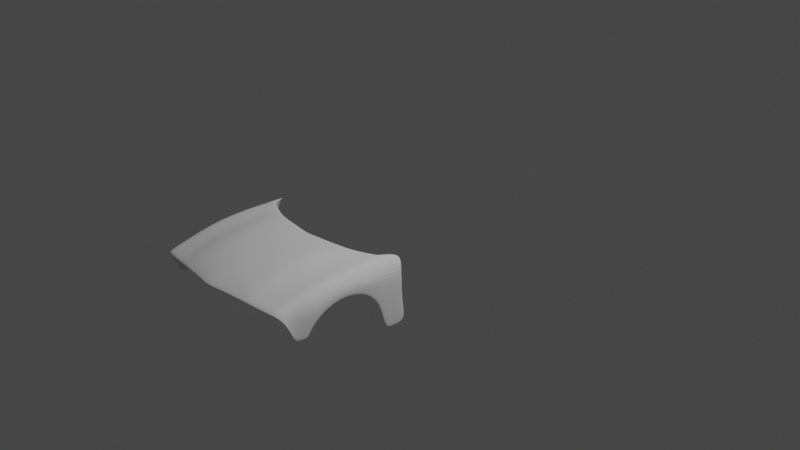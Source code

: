 # Source: dod1.blend  (saved by Blender 2.90.8; exported with 4.5.12 LTS)
import bpy
from mathutils import Matrix  # noqa: F401  (used for matrix-valued properties, if any)

bpy.ops.wm.read_factory_settings(use_empty=True)
scene = bpy.context.scene
scene.name = 'Scene'

# ---- collections
col_collection = bpy.data.collections.new('Collection'); scene.collection.children.link(col_collection)
col_reference = bpy.data.collections.new('reference'); scene.collection.children.link(col_reference)
col_body = bpy.data.collections.new('body'); scene.collection.children.link(col_body)

# ---- world
world_world = bpy.data.worlds.new('World'); scene.world = world_world
world_world.use_nodes = True; world_world.node_tree.nodes.clear()
_N = world_world.node_tree.nodes; _L = world_world.node_tree.links
n0 = _N.new('ShaderNodeOutputWorld'); n0.name = 'World Output'; n0.location = (300, 300)
n1 = _N.new('ShaderNodeBackground'); n1.name = 'Background'; n1.location = (10, 300)
n1.inputs[0].default_value = (0.05088, 0.05088, 0.05088, 1.0)
_L.new(n1.outputs[0], n0.inputs[0])
n0.is_active_output = True
world_world.color = (0.05088, 0.05088, 0.05088)
world_world.use_sun_shadow = False
world_world.sun_shadow_jitter_overblur = 0.0

# ---- cameras
cam_camera = bpy.data.cameras.new('Camera')
cam_camera.clip_end = 100.0
cam_camera.ortho_scale = 7.314

# ---- lights
light_light = bpy.data.lights.new('Light', 'POINT')
light_light.transmission_factor = 0.0
light_light.energy = 1000.0
light_light.shadow_soft_size = 0.1
light_light.shadow_maximum_resolution = 0.006
light_light.use_absolute_resolution = True

# ---- meshes
me_plane = bpy.data.meshes.new('Plane')
me_plane.from_pydata([(0.0, -1.239, 0.2739), (0.7508, -2.219, 0.1106), (0.7819, -1.044, 0.2424), (0.7508, -0.9768, 0.235), (0.0, -2.33, 0.1404), (0.0, -1.173, 0.2516), (0.4342, -1.188, 0.2739), (0.4963, -2.257, 0.1278), (0.4368, -1.119, 0.2516), (0.08949, -1.229, 0.2739), (0.09003, -1.162, 0.2516), (0.09826, -2.316, 0.1404), (0.1292, -2.311, 0.1404), (0.1766, -1.219, 0.2739), (0.1777, -1.151, 0.2516), (0.5269, -2.252, 0.1207), (0.5814, -1.127, 0.2514), (0.5697, -1.059, 0.235), (0.7518, -2.178, 0.1328), (0.0, -2.292, 0.1626), (0.4969, -2.218, 0.1501), (0.09708, -2.278, 0.1626), (0.1247, -2.274, 0.1626), (0.5272, -2.213, 0.143), (0.7336, -2.221, 0.1106), (0.764, -1.051, 0.2424), (0.7346, -0.9842, 0.2396), (0.7346, -2.181, 0.1328), (0.7559, -2.024, 0.1667), (0.0, -2.149, 0.2102), (0.4302, -2.087, 0.2071), (0.08683, -2.137, 0.2102), (0.1714, -2.125, 0.2102), (0.5435, -2.065, 0.173), (0.7386, -2.028, 0.1667), (0.7689, -1.534, 0.2409), (0.0, -1.694, 0.2813), (0.4322, -1.638, 0.2813), (0.08816, -1.683, 0.2813), (0.174, -1.672, 0.2813), (0.5721, -1.594, 0.2413), (0.7513, -1.54, 0.2409), (0.7624, -1.779, 0.2162), (0.0, -1.922, 0.2566), (0.4312, -1.863, 0.2566), (0.0875, -1.91, 0.2566), (0.1727, -1.898, 0.2566), (0.5675, -1.828, 0.2166), (0.7449, -1.784, 0.2162), (0.7754, -1.289, 0.2502), (0.0, -1.467, 0.2905), (0.4332, -1.413, 0.2905), (0.08883, -1.456, 0.2905), (0.1753, -1.445, 0.2905), (0.5768, -1.361, 0.2506), (0.7576, -1.295, 0.2502), (0.8155, -2.199, 0.1021), (0.8513, -1.038, 0.225), (0.8584, -0.7652, 0.2316), (0.8164, -2.172, 0.1243), (0.8205, -2.018, 0.1582), (0.8403, -1.528, 0.2324), (0.8338, -1.773, 0.2077), (0.8448, -1.283, 0.2416), (0.8848, -2.143, 0.04698), (0.9207, -1.085, 0.1037), (0.9278, -0.8313, 0.1104), (0.8752, -2.114, 0.05485), (0.8751, -2.02, 0.06868), (0.9097, -1.518, 0.165), (0.9032, -1.757, 0.1195), (0.9142, -1.298, 0.1376), (0.8848, -2.05, -0.1783), (0.9207, -1.065, -0.04078), (0.9278, -0.8215, -0.04636), (0.8858, -2.018, -0.1904), (0.8899, -1.965, -0.07569), (0.9207, -0.9695, -0.2416), (0.9032, -1.874, 0.02521), (0.9142, -1.188, 0.07633), (0.9278, -0.824, -0.2325), (0.9206, -0.9259, -0.4686), (0.9279, -0.7744, -0.4709), (0.9093, -1.527, 0.06355), (0.9045, -1.688, 0.02484), (0.9127, -1.385, 0.04069), (0.9175, -1.144, -0.1128), (0.8916, -1.91, -0.1999), (0.8946, -1.876, -0.1202), (0.9175, -1.084, -0.2381), (0.9045, -1.794, -0.03296), (0.9127, -1.262, -0.00479), (0.9174, -1.031, -0.4757)], [], [(25, 2, 3, 26), (55, 49, 2, 25), (53, 51, 6, 13), (13, 6, 8, 14), (0, 9, 10, 5), (50, 52, 9, 0), (9, 13, 14, 10), (52, 53, 13, 9), (51, 54, 16, 6), (6, 16, 17, 8), (7, 15, 23, 20), (11, 12, 22, 21), (4, 11, 21, 19), (12, 7, 20, 22), (24, 1, 18, 27), (15, 24, 27, 23), (54, 55, 25, 16), (16, 25, 26, 17), (23, 27, 34, 33), (20, 23, 33, 30), (21, 22, 32, 31), (19, 21, 31, 29), (22, 20, 30, 32), (27, 18, 28, 34), (47, 48, 41, 40), (44, 47, 40, 37), (45, 46, 39, 38), (43, 45, 38, 36), (46, 44, 37, 39), (48, 42, 35, 41), (34, 28, 42, 48), (32, 30, 44, 46), (29, 31, 45, 43), (31, 32, 46, 45), (30, 33, 47, 44), (33, 34, 48, 47), (40, 41, 55, 54), (37, 40, 54, 51), (38, 39, 53, 52), (36, 38, 52, 50), (39, 37, 51, 53), (41, 35, 49, 55), (28, 18, 59, 60), (3, 2, 57, 58), (49, 35, 61, 63), (42, 28, 60, 62), (18, 1, 56, 59), (35, 42, 62, 61), (2, 49, 63, 57), (63, 61, 69, 71), (61, 62, 70, 69), (59, 56, 64, 67), (58, 57, 65, 66), (62, 60, 68, 70), (60, 59, 67, 68), (57, 63, 71, 65), (74, 73, 77, 80), (80, 77, 81, 82), (67, 64, 72, 75), (66, 65, 73, 74), (70, 68, 76, 78), (68, 67, 75, 76), (65, 71, 79, 73), (73, 79, 91, 86), (79, 71, 85, 91), (71, 69, 83, 85), (78, 76, 88, 90), (70, 78, 90, 84), (81, 77, 89, 92), (77, 73, 86, 89), (69, 70, 84, 83), (76, 75, 87, 88)])
_uv = me_plane.uv_layers.new(name='UVMap')
_uv.uv.foreach_set('vector', [0.9877, 0.942, 1.0, 0.942, 1.0, 1.0, 0.9883, 1.0, 0.9878, 0.745, 1.0, 0.745, 1.0, 0.942, 0.9877, 0.942, 0.6078, 0.745, 0.7665, 0.745, 0.7613, 0.942, 0.6063, 0.942, 0.6063, 0.942, 0.7613, 0.942, 0.7731, 1.0, 0.6111, 1.0, 0.5, 0.942, 0.5539, 0.942, 0.5563, 1.0, 0.5, 1.0, 0.5, 0.745, 0.5546, 0.745, 0.5539, 0.942, 0.5, 0.942, 0.5539, 0.942, 0.6063, 0.942, 0.6111, 1.0, 0.5563, 1.0, 0.5546, 0.745, 0.6078, 0.745, 0.6063, 0.942, 0.5539, 0.942, 0.7665, 0.745, 0.8644, 0.745, 0.8623, 0.942, 0.7613, 0.942, 0.7613, 0.942, 0.8623, 0.942, 0.8691, 1.0, 0.7731, 1.0, 0.8305, 0.0, 0.8509, 0.0, 0.8503, 0.02979, 0.8301, 0.02979, 0.5654, -4.435e-08, 0.586, -1.591e-07, 0.5828, 0.02979, 0.5644, 0.02979, 0.5, 0.0, 0.5654, -4.435e-08, 0.5644, 0.02979, 0.5, 0.02979, 0.586, -1.591e-07, 0.8305, 0.0, 0.8301, 0.02979, 0.5828, 0.02979, 0.9886, 0.0, 1.0, 0.0, 1.0, 0.02979, 0.9885, 0.02979, 0.8509, 0.0, 0.9886, 0.0, 0.9885, 0.02979, 0.8503, 0.02979, 0.8644, 0.745, 0.9878, 0.745, 0.9877, 0.942, 0.8623, 0.942, 0.8623, 0.942, 0.9877, 0.942, 0.9883, 1.0, 0.8691, 1.0, 0.8503, 0.02979, 0.9885, 0.02979, 0.9884, 0.1539, 0.8578, 0.1539, 0.8301, 0.02979, 0.8503, 0.02979, 0.8578, 0.1539, 0.782, 0.1539, 0.5644, 0.02979, 0.5828, 0.02979, 0.6123, 0.1539, 0.5569, 0.1539, 0.5, 0.02979, 0.5644, 0.02979, 0.5569, 0.1539, 0.5, 0.1539, 0.5828, 0.02979, 0.8301, 0.02979, 0.782, 0.1539, 0.6123, 0.1539, 0.9885, 0.02979, 1.0, 0.02979, 1.0, 0.1539, 0.9884, 0.1539, 0.8687, 0.351, 0.9882, 0.351, 0.988, 0.548, 0.8666, 0.548, 0.7768, 0.351, 0.8687, 0.351, 0.8666, 0.548, 0.7717, 0.548, 0.5561, 0.351, 0.6108, 0.351, 0.6093, 0.548, 0.5554, 0.548, 0.5, 0.351, 0.5561, 0.351, 0.5554, 0.548, 0.5, 0.548, 0.6108, 0.351, 0.7768, 0.351, 0.7717, 0.548, 0.6093, 0.548, 0.9882, 0.351, 1.0, 0.351, 1.0, 0.548, 0.988, 0.548, 0.9884, 0.1539, 1.0, 0.1539, 1.0, 0.351, 0.9882, 0.351, 0.6123, 0.1539, 0.782, 0.1539, 0.7768, 0.351, 0.6108, 0.351, 0.5, 0.1539, 0.5569, 0.1539, 0.5561, 0.351, 0.5, 0.351, 0.5569, 0.1539, 0.6123, 0.1539, 0.6108, 0.351, 0.5561, 0.351, 0.782, 0.1539, 0.8578, 0.1539, 0.8687, 0.351, 0.7768, 0.351, 0.8578, 0.1539, 0.9884, 0.1539, 0.9882, 0.351, 0.8687, 0.351, 0.8666, 0.548, 0.988, 0.548, 0.9878, 0.745, 0.8644, 0.745, 0.7717, 0.548, 0.8666, 0.548, 0.8644, 0.745, 0.7665, 0.745, 0.5554, 0.548, 0.6093, 0.548, 0.6078, 0.745, 0.5546, 0.745, 0.5, 0.548, 0.5554, 0.548, 0.5546, 0.745, 0.5, 0.745, 0.6093, 0.548, 0.7717, 0.548, 0.7665, 0.745, 0.6078, 0.745, 0.988, 0.548, 1.0, 0.548, 1.0, 0.745, 0.9878, 0.745, 1.0, 0.1539, 1.0, 0.02979, 1.0, 0.02979, 1.0, 0.1539, 1.0, 1.0, 1.0, 0.942, 1.0, 0.942, 1.0, 1.0, 1.0, 0.745, 1.0, 0.548, 1.0, 0.548, 1.0, 0.745, 1.0, 0.351, 1.0, 0.1539, 1.0, 0.1539, 1.0, 0.351, 1.0, 0.02979, 1.0, 0.0, 1.0, 0.0, 1.0, 0.02979, 1.0, 0.548, 1.0, 0.351, 1.0, 0.351, 1.0, 0.548, 1.0, 0.942, 1.0, 0.745, 1.0, 0.745, 1.0, 0.942, 1.0, 0.745, 1.0, 0.548, 1.0, 0.548, 1.0, 0.745, 1.0, 0.548, 1.0, 0.351, 1.0, 0.351, 1.0, 0.548, 1.0, 0.02979, 1.0, 0.0, 1.0, 0.0, 1.0, 0.02979, 1.0, 1.0, 1.0, 0.942, 1.0, 0.942, 1.0, 1.0, 1.0, 0.351, 1.0, 0.1539, 1.0, 0.1539, 1.0, 0.351, 1.0, 0.1539, 1.0, 0.02979, 1.0, 0.02979, 1.0, 0.1539, 1.0, 0.942, 1.0, 0.745, 1.0, 0.745, 1.0, 0.942, 1.0, 1.0, 1.0, 0.942, 1.0, 0.942, 1.0, 1.0, 1.0, 1.0, 1.0, 0.942, 1.0, 0.942, 1.0, 1.0, 1.0, 0.02979, 1.0, 0.0, 1.0, 0.0, 1.0, 0.02979, 1.0, 1.0, 1.0, 0.942, 1.0, 0.942, 1.0, 1.0, 1.0, 0.351, 1.0, 0.1539, 1.0, 0.1539, 1.0, 0.351, 1.0, 0.1539, 1.0, 0.02979, 1.0, 0.02979, 1.0, 0.1539, 1.0, 0.942, 1.0, 0.745, 1.0, 0.745, 1.0, 0.942, 1.0, 0.942, 1.0, 0.745, 1.0, 0.745, 1.0, 0.942, 1.0, 0.745, 1.0, 0.745, 1.0, 0.745, 1.0, 0.745, 1.0, 0.745, 1.0, 0.548, 1.0, 0.548, 1.0, 0.745, 1.0, 0.351, 1.0, 0.1539, 1.0, 0.1539, 1.0, 0.351, 1.0, 0.351, 1.0, 0.351, 1.0, 0.351, 1.0, 0.351, 1.0, 0.942, 1.0, 0.942, 1.0, 0.942, 1.0, 0.942, 1.0, 0.942, 1.0, 0.942, 1.0, 0.942, 1.0, 0.942, 1.0, 0.548, 1.0, 0.351, 1.0, 0.351, 1.0, 0.548, 1.0, 0.1539, 1.0, 0.02979, 1.0, 0.02979, 1.0, 0.1539])
me_plane.use_remesh_fix_poles = True
me_plane.use_remesh_preserve_attributes = False
me_plane.use_mirror_vertex_groups = False
me_plane.update()

# ---- objects
ob_light = bpy.data.objects.new('Light', light_light)
ob_camera = bpy.data.objects.new('Camera', cam_camera)
ob_empty_002 = bpy.data.objects.new('Empty.002', None)
ob_front = bpy.data.objects.new('front', None)
ob_rear = bpy.data.objects.new('rear', None)
ob_side = bpy.data.objects.new('side', None)
ob_plane = bpy.data.objects.new('Plane', me_plane)
ob_empty = bpy.data.objects.new('Empty', None)

# ---- transforms, parenting, visibility, modifiers, constraints
ob_light.location = (4.076, 1.005, 5.904)
ob_light.rotation_euler = (0.6503, 0.05522, 1.866)
ob_light.lock_rotations_4d = False
ob_light.empty_display_type = 'ARROWS'
ob_light.color = (0.0, 0.0, 0.0, 0.0)
ob_light.lineart.crease_threshold = 0.0
ob_camera.parent = ob_empty
ob_camera.matrix_parent_inverse = Matrix(((2.875, -0.0, 0.0, -0.0), (-0.0, 2.875, -0.0, 0.0), (0.0, -0.0, 2.875, -0.0), (-0.0, 0.0, -0.0, 1.0)))
ob_camera.location = (7.359, -6.926, 4.958)
ob_camera.rotation_euler = (1.109, 4.011e-09, 0.8149)
ob_camera.lock_rotations_4d = False
ob_camera.empty_display_type = 'ARROWS'
ob_camera.color = (0.0, 0.0, 0.0, 0.0)
ob_camera.display_type = 'WIRE'
ob_camera.lineart.crease_threshold = 0.0
ob_empty_002.location = (0.01398, 0.0, 0.0)
ob_empty_002.rotation_euler = (0.0, -0.0, 4.712)
ob_empty_002.empty_display_type = 'IMAGE'
ob_empty_002.empty_display_size = 5.0
ob_empty_002.show_empty_image_perspective = False
ob_empty_002.use_empty_image_alpha = True
ob_empty_002.color = (1.0, 1.0, 1.0, 0.7)
ob_empty_002.lineart.crease_threshold = 0.0
ob_front.location = (0.0, -0.04486, 0.0)
ob_front.rotation_euler = (1.571, -0.0, -0.0)
ob_front.scale = (0.431, 0.431, 0.431)
ob_front.empty_display_type = 'IMAGE'
ob_front.empty_display_size = 5.0
ob_front.show_empty_image_perspective = False
ob_front.use_empty_image_alpha = True
ob_front.empty_image_side = 'FRONT'
ob_front.color = (1.0, 1.0, 1.0, 0.7)
ob_front.lineart.crease_threshold = 0.0
ob_rear.location = (0.0, -0.01346, 0.0)
ob_rear.rotation_euler = (1.571, 0.0, 3.142)
ob_rear.scale = (0.4261, 0.4261, 0.4261)
ob_rear.empty_display_type = 'IMAGE'
ob_rear.empty_display_size = 5.0
ob_rear.show_empty_image_perspective = False
ob_rear.use_empty_image_alpha = True
ob_rear.empty_image_side = 'FRONT'
ob_rear.color = (1.0, 1.0, 1.0, 0.7)
ob_rear.lineart.crease_threshold = 0.0
ob_side.location = (0.0, 0.0, 0.0)
ob_side.rotation_euler = (1.571, -0.0, 1.571)
ob_side.empty_display_type = 'IMAGE'
ob_side.empty_display_size = 5.0
ob_side.show_empty_image_perspective = False
ob_side.use_empty_image_alpha = True
ob_side.color = (1.0, 1.0, 1.0, 0.7)
ob_side.lineart.crease_threshold = 0.0
ob_plane.location = (0.0, 0.0, 0.0)
ob_plane.lineart.crease_threshold = 0.0
_m = ob_plane.modifiers.new('Mirror', 'MIRROR')
_m.use_clip = True
_m = ob_plane.modifiers.new('Solidify', 'SOLIDIFY')
_m.thickness = 0.02
_m = ob_plane.modifiers.new('Subdivision', 'SUBSURF')
_m.uv_smooth = 'PRESERVE_CORNERS'
_m.levels = 3
ob_empty.location = (0.0, 0.0, 0.0)
ob_empty.scale = (0.3478, 0.3478, 0.3478)
ob_empty.empty_display_type = 'CUBE'
ob_empty.lineart.crease_threshold = 0.0

# ---- collection membership
col_collection.objects.link(ob_light)
col_collection.objects.link(ob_camera)
col_reference.objects.link(ob_empty_002)
col_reference.objects.link(ob_front)
col_reference.objects.link(ob_rear)
col_reference.objects.link(ob_side)
col_body.objects.link(ob_plane)
col_body.objects.link(ob_empty)

# ---- scene / render settings (as saved in the file)
scene.camera = ob_camera
scene.frame_start = 1; scene.frame_end = 250; scene.frame_set(1)
scene.render.engine = 'BLENDER_EEVEE_NEXT'
scene.cycles.use_denoising = False
scene.cycles.samples = 128
scene.cycles.sampling_pattern = 'TABULATED_SOBOL'
scene.cycles.use_adaptive_sampling = False
scene.cycles.use_light_tree = False
scene.view_settings.view_transform = 'Filmic'
bpy.context.view_layer.update()
